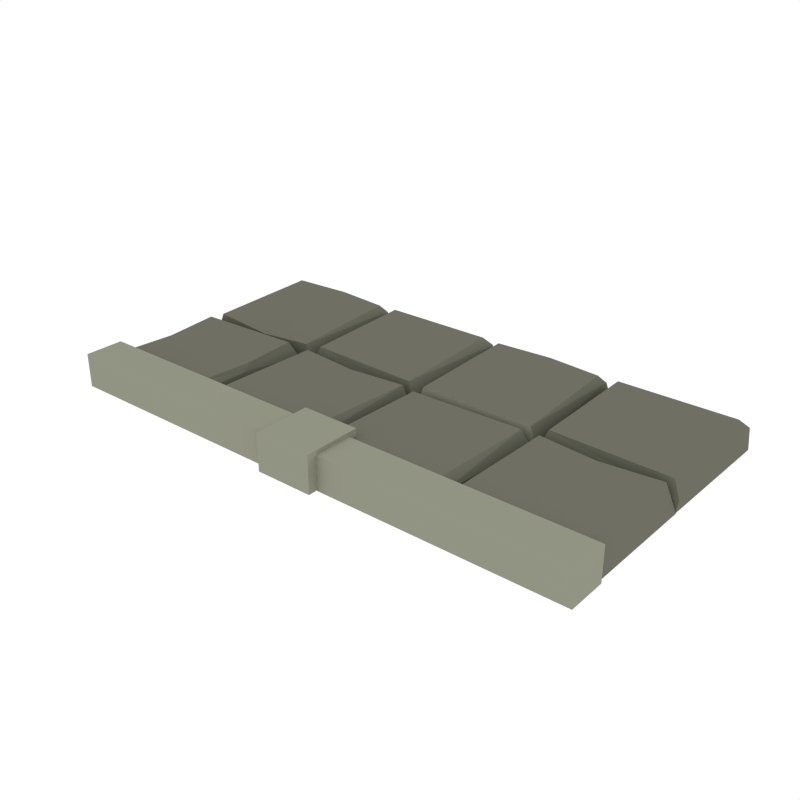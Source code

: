 # Source: Floor_Hole_Straight.blend  (saved by Blender 5.2.45; exported with 4.5.12 LTS)
import bpy
from mathutils import Matrix  # noqa: F401  (used for matrix-valued properties, if any)

bpy.ops.wm.read_factory_settings(use_empty=True)
scene = bpy.context.scene
scene.name = 'Scene'

# ---- collections
col_collection_1 = bpy.data.collections.new('Collection 1'); scene.collection.children.link(col_collection_1)

# ---- materials (node trees are filled in below, after node groups)
mat_main = bpy.data.materials.new('Main')
mat_main.alpha_threshold = 0.0
mat_main.use_backface_culling_lightprobe_volume = False
mat_main.diffuse_color = (0.159, 0.162, 0.1248, 1.0)
mat_main.roughness = 0.5
mat_highlights = bpy.data.materials.new('Highlights')
mat_highlights.alpha_threshold = 0.0
mat_highlights.use_backface_culling_lightprobe_volume = False
mat_highlights.diffuse_color = (0.2899, 0.2957, 0.226, 1.0)
mat_highlights.roughness = 0.5

# ---- material node trees
mat_main.use_nodes = True; mat_main.node_tree.nodes.clear()
_N = mat_main.node_tree.nodes; _L = mat_main.node_tree.links
n0 = _N.new('ShaderNodeOutputMaterial'); n0.name = 'Material Output'; n0.location = (300, 300)
n1 = _N.new('ShaderNodeBsdfDiffuse'); n1.name = 'Diffuse BSDF'; n1.location = (10, 300)
n1.inputs[0].default_value = (0.159, 0.162, 0.1248, 1.0)
n2 = _N.new('NodeFrame'); n2.name = 'Frame'; n2.location = (0, 0)
n2.label = 'Versioning: Use Nodes was removed'
n2.width = 160
n3 = _N.new('ShaderNodeOutputMaterial'); n3.name = 'Material Output.001'; n3.location = (990, 300)
n3.target = 'EEVEE'
n4 = _N.new('ShaderNodeBsdfPrincipled'); n4.name = 'Principled BSDF'; n4.location = (510, 300)
n4.subsurface_method = 'BURLEY'
n4.inputs[0].default_value = (0.159, 0.162, 0.1248, 1.0)
n4.inputs[10].default_value = 0.005
n5 = _N.new('ShaderNodeOutputMaterial'); n5.name = 'Material Output.002'; n5.location = (990, 500)
n5.target = 'CYCLES'
n6 = _N.new('ShaderNodeBsdfDiffuse'); n6.name = 'Diffuse BSDF.001'; n6.location = (510, 500)
n6.width = 160
n6.inputs[0].default_value = (0.159, 0.162, 0.1248, 1.0)
n3.parent = n2
n4.parent = n2
n5.parent = n2
n6.parent = n2
_L.new(n1.outputs[0], n0.inputs[0])
_L.new(n4.outputs[0], n3.inputs[0])
_L.new(n6.outputs[0], n5.inputs[0])
n3.is_active_output = True
mat_highlights.use_nodes = True; mat_highlights.node_tree.nodes.clear()
_N = mat_highlights.node_tree.nodes; _L = mat_highlights.node_tree.links
n0 = _N.new('ShaderNodeOutputMaterial'); n0.name = 'Material Output'; n0.location = (300, 300)
n1 = _N.new('ShaderNodeBsdfDiffuse'); n1.name = 'Diffuse BSDF'; n1.location = (10, 300)
n1.inputs[0].default_value = (0.3032, 0.3032, 0.3032, 1.0)
n2 = _N.new('NodeFrame'); n2.name = 'Frame'; n2.location = (0, 0)
n2.label = 'Versioning: Use Nodes was removed'
n2.width = 160
n3 = _N.new('ShaderNodeOutputMaterial'); n3.name = 'Material Output.001'; n3.location = (990, 300)
n3.target = 'EEVEE'
n4 = _N.new('ShaderNodeBsdfPrincipled'); n4.name = 'Principled BSDF'; n4.location = (510, 300)
n4.subsurface_method = 'BURLEY'
n4.inputs[0].default_value = (0.2899, 0.2957, 0.226, 1.0)
n4.inputs[10].default_value = 0.005
n5 = _N.new('ShaderNodeOutputMaterial'); n5.name = 'Material Output.002'; n5.location = (990, 500)
n5.target = 'CYCLES'
n6 = _N.new('ShaderNodeBsdfDiffuse'); n6.name = 'Diffuse BSDF.001'; n6.location = (510, 500)
n6.width = 160
n6.inputs[0].default_value = (0.2899, 0.2957, 0.226, 1.0)
n3.parent = n2
n4.parent = n2
n5.parent = n2
n6.parent = n2
_L.new(n1.outputs[0], n0.inputs[0])
_L.new(n4.outputs[0], n3.inputs[0])
_L.new(n6.outputs[0], n5.inputs[0])
n3.is_active_output = True

# ---- world
world_world = bpy.data.worlds.new('World'); scene.world = world_world
world_world.use_nodes = True; world_world.node_tree.nodes.clear()
_N = world_world.node_tree.nodes; _L = world_world.node_tree.links
n0 = _N.new('ShaderNodeOutputWorld'); n0.name = 'World Output'; n0.location = (280, 0)
n1 = _N.new('ShaderNodeBackground'); n1.name = 'Background'; n1.location = (0, 0)
n1.inputs[0].default_value = (1.0, 1.0, 1.0, 1.0)
n2 = _N.new('NodeFrame'); n2.name = 'Frame'; n2.location = (0, 0)
n2.label = 'Versioning: Use Nodes was removed'
n2.width = 160
n0.parent = n2
n1.parent = n2
_L.new(n1.outputs[0], n0.inputs[0])
n0.is_active_output = True
world_world.color = (1.0, 1.0, 1.0)
world_world.use_sun_shadow = False
world_world.sun_shadow_jitter_overblur = 0.0
world_world.cycles.sampling_method = 'NONE'
world_world.cycles.sample_map_resolution = 256

# ---- meshes
me_cube_031 = bpy.data.meshes.new('Cube.031')
me_cube_031.from_pydata([(0.7402, 0.4691, 0.3305), (0.4886, 0.5053, -1.371), (0.4809, 0.02715, -1.371), (0.9883, 0.02616, -1.371), (0.7748, 0.02715, -1.371), (0.5039, 0.5083, -1.371), (0.9906, 0.5083, -1.371), (0.768, 0.5083, -1.371), (0.5271, 0.06707, 0.569), (-0.9505, 0.2619, 0.3305), (-0.9866, 0.5102, -1.371), (-0.5085, 0.5179, -1.371), (-0.5075, 0.02048, -1.371), (-0.5085, 0.2277, -1.371), (-0.9896, 0.4951, -1.371), (-0.9896, 0.0182, -1.371), (-0.9896, 0.2345, -1.371), (-0.5484, 0.4723, 0.569), (-0.5225, 0.4987, -0.4359), (-0.5512, 0.06235, 0.569), (-0.5292, 0.03948, 0.09985), (-0.5337, 0.2619, 0.569), (-0.5239, 0.2393, 0.1948), (-0.9743, 0.478, 0.3099), (-0.9811, 0.4987, -0.7105), (-0.9743, 0.05202, 0.3099), (-0.9812, 0.03129, -0.6465), (-0.7063, 0.5162, -0.5652), (-0.7261, 0.5206, 0.04166), (-0.4924, 0.5193, -0.6465), (-0.5134, 0.5262, 0.3099), (-0.9798, 0.5195, -0.7105), (-0.9587, 0.526, 0.3099), (-0.7032, 0.9767, 0.1948), (-0.7261, 0.9668, 0.569), (-0.5007, 0.9713, 0.09985), (-0.5239, 0.9494, 0.569), (-0.9753, 0.9781, -0.4359), (-0.9488, 0.9519, 0.569), (-0.6983, 0.5109, -1.371), (-0.4792, 0.5109, -1.371), (-0.9915, 0.5141, -1.371), (-0.6914, 0.9921, -1.371), (-0.4815, 0.9931, -1.371), (-0.9946, 0.9923, -1.371), (-0.9822, 0.2457, -0.2277), (-0.9692, 0.2619, 0.04166), (0.5003, 0.04117, -0.4359), (0.9458, 0.06983, 0.569), (0.969, 0.04791, 0.09985), (0.7402, 0.0524, 0.569), (0.7631, 0.04257, 0.1948), (0.5213, 0.493, 0.3099), (0.5003, 0.4998, -0.7105), (0.9563, 0.493, 0.3099), (0.9773, 0.4999, -0.6465), (0.7402, 0.4879, 0.04166), (0.7567, 0.5008, -0.2277), (0.03055, 0.478, 0.3099), (0.4554, 0.4906, 0.3099), (0.01093, 0.3498, -1.371), (0.4842, 0.02253, -1.371), (0.003305, 0.02791, -1.371), (0.02594, 0.5104, -1.371), (0.4802, 0.5104, -1.371), (0.03633, 0.06454, 0.569), (0.009542, 0.03864, -0.4359), (0.4532, 0.06175, 0.569), (0.4841, 0.03983, 0.09985), (0.009542, 0.5048, -0.7105), (0.4841, 0.5049, -0.6465), (-0.2403, 0.4691, 0.3305), (-0.5057, 0.5052, -1.371), (-0.5088, 0.02695, -1.371), (0.004377, 0.02616, -1.371), (-0.2056, 0.02715, -1.371), (-0.4765, 0.5083, -1.371), (0.006682, 0.5083, -1.371), (-0.2125, 0.5083, -1.371), (-0.463, 0.06731, 0.569), (-0.4895, 0.04116, -0.4359), (-0.03805, 0.06983, 0.569), (-0.01488, 0.04791, 0.09985), (-0.2403, 0.0524, 0.569), (-0.2174, 0.04257, 0.1948), (-0.4729, 0.4932, 0.3099), (-0.4939, 0.4997, -0.7105), (-0.02758, 0.493, 0.3099), (-0.006579, 0.4999, -0.6465), (-0.2403, 0.4879, 0.04166), (-0.2238, 0.5008, -0.2277), (-0.001763, 0.5143, -0.6465), (-0.4763, 0.5145, -0.7105), (-0.001763, 0.9794, 0.09985), (-0.03259, 0.9575, 0.569), (-0.4763, 0.9806, -0.4359), (-0.4495, 0.9547, 0.569), (-0.005618, 0.5089, -1.371), (-0.4599, 0.5089, -1.371), (-0.4825, 0.9913, -1.371), (-0.001622, 0.9967, -1.371), (-0.4749, 0.6694, -1.371), (-0.03042, 0.5286, 0.3099), (-0.4553, 0.5413, 0.3099), (0.488, 0.5193, -0.6465), (0.467, 0.5262, 0.3099), (0.01447, 0.5195, -0.7105), (0.03548, 0.5262, 0.3099), (0.2772, 0.9767, 0.1948), (0.2543, 0.9668, 0.569), (0.4797, 0.9713, 0.09985), (0.4566, 0.9494, 0.569), (0.01447, 0.9781, -0.4359), (0.04126, 0.9522, 0.569), (0.5013, 0.5109, -1.371), (0.002796, 0.5139, -1.371), (0.289, 0.9921, -1.371), (0.499, 0.9931, -1.371), (-0.00497, 0.9921, -1.371), (0.9928, 0.5143, -0.6465), (0.5042, 0.5145, -0.7105), (0.9928, 0.9794, 0.09985), (0.9619, 0.9575, 0.569), (0.5042, 0.9806, -0.4359), (0.5309, 0.9547, 0.569), (0.9889, 0.5089, -1.371), (0.5206, 0.5089, -1.371), (0.4979, 0.9913, -1.371), (0.9929, 0.9967, -1.371), (0.5055, 0.6694, -1.371), (0.9641, 0.5286, 0.3099), (0.5252, 0.5413, 0.3099), (-0.1071, -0.1071, -1.282), (-0.1071, -0.1071, 1.018), (-0.1071, 0.1071, -1.282), (-0.1071, 0.1071, 1.018), (0.1071, -0.1071, -1.282), (0.1071, -0.1071, 1.018), (0.1071, 0.1071, -1.282), (0.1071, 0.1071, 1.018), (-1.0, 0.07211, -1.32), (-1.0, 0.07211, 0.7769), (-1.0, -0.07211, -1.32), (-1.0, -0.07211, 0.7769), (-7.451e-09, -0.07211, -1.32), (-7.451e-09, -0.07211, 0.7769), (7.451e-09, 0.07211, -1.32), (7.451e-09, 0.07211, 0.7769), (1.0, -0.07211, -1.32), (1.0, -0.07211, 0.7769), (1.0, 0.07211, -1.32), (1.0, 0.07211, 0.7769), (0.0, 0.07211, -1.32), (0.0, 0.07211, 0.7769), (0.0, -0.07211, -1.32), (0.0, -0.07211, 0.7769)], [], [(5, 1, 53), (49, 4, 3), (52, 0, 56), (48, 51, 49), (55, 3, 6), (8, 51, 50), (54, 49, 55), (0, 48, 54), (47, 52, 53), (22, 19, 20), (57, 52, 56), (23, 18, 24), (23, 46, 9), (13, 20, 12), (19, 21, 9), (26, 12, 20), (14, 24, 10), (17, 22, 18), (24, 16, 45), (25, 20, 19), (45, 26, 46), (45, 23, 24), (26, 16, 15), (9, 17, 23), (46, 26, 9), (13, 18, 22), (24, 11, 10), (31, 39, 27), (29, 28, 27), (29, 39, 40), (42, 37, 33), (32, 34, 38), (30, 34, 28), (31, 44, 41), (29, 43, 35), (28, 31, 27), (33, 36, 35), (38, 33, 37), (30, 35, 36), (32, 37, 31), (42, 35, 43), (105, 111, 109), (56, 0, 55), (8, 0, 52), (53, 2, 47), (65, 68, 67), (61, 66, 62), (57, 56, 55), (70, 61, 64), (70, 58, 59), (58, 67, 59), (47, 4, 51), (64, 69, 70), (69, 62, 66), (53, 7, 5), (59, 68, 70), (63, 60, 69), (81, 84, 82), (88, 74, 77), (71, 81, 87), (76, 72, 86), (79, 84, 83), (86, 78, 76), (87, 82, 88), (90, 89, 88), (85, 71, 89), (90, 85, 89), (78, 88, 77), (79, 71, 85), (82, 75, 74), (89, 71, 88), (80, 75, 84), (86, 73, 80), (80, 85, 86), (66, 58, 69), (7, 55, 6), (92, 99, 101), (97, 92, 98), (96, 93, 95), (98, 92, 101), (95, 100, 99), (103, 91, 102), (91, 100, 93), (102, 93, 94), (103, 95, 92), (103, 94, 96), (106, 114, 104), (104, 107, 106), (116, 112, 108), (107, 109, 113), (106, 118, 115), (104, 117, 110), (108, 111, 110), (113, 108, 112), (105, 110, 111), (107, 112, 106), (116, 110, 117), (120, 127, 129), (125, 120, 126), (124, 121, 123), (126, 120, 129), (123, 128, 127), (131, 119, 130), (119, 128, 121), (130, 121, 122), (131, 123, 120), (131, 122, 124), (133, 134, 132), (135, 138, 134), (139, 136, 138), (137, 132, 136), (135, 137, 139), (145, 142, 144), (143, 140, 142), (145, 141, 143), (141, 146, 140), (153, 150, 152), (151, 148, 150), (153, 149, 151), (149, 154, 148), (49, 51, 4), (48, 50, 51), (55, 49, 3), (8, 47, 51), (54, 48, 49), (54, 55, 0), (0, 50, 48), (47, 8, 52), (22, 21, 19), (57, 53, 52), (23, 17, 18), (13, 22, 20), (9, 26, 25), (25, 19, 9), (26, 15, 12), (17, 21, 22), (24, 14, 16), (25, 26, 20), (45, 46, 23), (26, 45, 16), (9, 21, 17), (13, 11, 18), (24, 18, 11), (31, 41, 39), (29, 30, 28), (29, 27, 39), (42, 44, 37), (32, 28, 34), (30, 36, 34), (31, 37, 44), (29, 40, 43), (28, 32, 31), (33, 34, 36), (38, 34, 33), (30, 29, 35), (32, 38, 37), (42, 33, 35), (8, 50, 0), (53, 1, 2), (65, 66, 68), (61, 68, 66), (70, 68, 61), (70, 69, 58), (58, 65, 67), (47, 2, 4), (64, 63, 69), (69, 60, 62), (53, 57, 7), (59, 67, 68), (81, 83, 84), (88, 82, 74), (87, 88, 71), (71, 83, 81), (79, 80, 84), (86, 90, 78), (87, 81, 82), (90, 86, 85), (78, 90, 88), (79, 83, 71), (82, 84, 75), (80, 73, 75), (86, 72, 73), (80, 79, 85), (66, 65, 58), (7, 57, 55), (92, 95, 99), (97, 91, 92), (96, 94, 93), (95, 93, 100), (103, 92, 91), (91, 97, 100), (102, 91, 93), (103, 96, 95), (103, 102, 94), (106, 115, 114), (104, 105, 107), (116, 118, 112), (107, 105, 109), (106, 112, 118), (104, 114, 117), (108, 109, 111), (113, 109, 108), (105, 104, 110), (107, 113, 112), (116, 108, 110), (120, 123, 127), (125, 119, 120), (124, 122, 121), (123, 121, 128), (131, 120, 119), (119, 125, 128), (130, 119, 121), (131, 124, 123), (131, 130, 122), (133, 135, 134), (135, 139, 138), (139, 137, 136), (137, 133, 132), (135, 133, 137), (145, 143, 142), (143, 141, 140), (145, 147, 141), (141, 147, 146), (153, 151, 150), (151, 149, 148), (153, 155, 149), (149, 155, 154)])
me_cube_031.polygons.foreach_set('material_index', [1, 0, 1, 0, 0, 0, 0, 0, 0, 0, 0, 0, 1, 0, 0, 0, 1, 0, 0, 0, 0, 0, 0, 0, 1, 0, 0, 0, 0, 0, 0, 0, 0, 0, 0, 0, 0, 0, 0, 0, 0, 0, 1, 0, 0, 0, 0, 0, 0, 0, 0, 0, 0, 0, 0, 0, 1, 0, 0, 0, 1, 0, 0, 0, 0, 1, 0, 0, 0, 0, 1, 0, 0, 0, 0, 0, 0, 0, 0, 1, 0, 0, 0, 0, 0, 0, 0, 1, 0, 0, 0, 0, 0, 0, 0, 0, 0, 0, 0, 0, 1, 0, 0, 0, 0, 0, 0, 1, 1, 1, 1, 1, 1, 1, 1, 1, 1, 1, 1, 1, 0, 0, 0, 0, 0, 0, 0, 0, 0, 0, 0, 0, 0, 0, 0, 0, 0, 0, 0, 0, 0, 0, 0, 0, 0, 0, 0, 0, 0, 0, 0, 0, 0, 0, 0, 0, 0, 0, 0, 0, 0, 0, 0, 0, 0, 0, 0, 0, 0, 0, 0, 0, 0, 0, 0, 0, 0, 0, 0, 0, 0, 0, 0, 0, 0, 0, 0, 0, 0, 0, 0, 0, 0, 0, 0, 1, 0, 0, 0, 0, 0, 0, 0, 0, 0, 0, 0, 0, 0, 0, 0, 0, 0, 0, 1, 1, 1, 1, 1, 1, 1, 1, 1, 1, 1, 1, 1])
me_cube_031.materials.append(mat_main)
me_cube_031.materials.append(mat_highlights)
me_cube_031.use_remesh_preserve_volume = False
me_cube_031.use_remesh_preserve_attributes = False
me_cube_031.use_mirror_vertex_groups = False
me_cube_031.update()

# ---- objects
ob_floor_hole_straight = bpy.data.objects.new('Floor_Hole_Straight', me_cube_031)

# ---- transforms, parenting, visibility, modifiers, constraints
ob_floor_hole_straight.location = (0.0, 0.0, 0.0)
ob_floor_hole_straight.scale = (1.0, 1.0, 0.05973)
ob_floor_hole_straight.lineart.crease_threshold = 0.0
_vg = ob_floor_hole_straight.vertex_groups.new(name='Group')

# ---- collection membership
col_collection_1.objects.link(ob_floor_hole_straight)

# ---- scene / render settings (as saved in the file)
scene.frame_start = 1; scene.frame_end = 250; scene.frame_set(0)
scene.render.engine = 'CYCLES'
scene.render.resolution_x = 1000
scene.render.resolution_y = 1000
scene.render.dither_intensity = 0.0
scene.render.bake_type = 'DISPLACEMENT'
scene.render.bake_bias = 0.0
scene.render.bake_samples = 0
scene.cycles.samples = 200
scene.cycles.sampling_pattern = 'TABULATED_SOBOL'
scene.cycles.light_sampling_threshold = 0.0
scene.cycles.use_adaptive_sampling = False
scene.cycles.use_light_tree = False
scene.cycles.caustics_reflective = False
scene.cycles.caustics_refractive = False
scene.cycles.blur_glossy = 0.0
scene.cycles.max_bounces = 2
scene.cycles.pixel_filter_type = 'GAUSSIAN'
scene.cycles.sample_clamp_indirect = 0.0
scene.eevee.fast_gi_thickness_near = 0.1
scene.eevee.fast_gi_thickness_far = 0.0
scene.view_settings.view_transform = 'Standard'
bpy.context.view_layer.update()

# ---- added for rendering (the .blend has no active camera): camera
cam_auto = bpy.data.cameras.new('AutoCamera')
cam_auto.lens = 50.0
cam_auto.sensor_width = 36.0
cam_auto.clip_end = 1000.0
ob_auto_camera = bpy.data.objects.new('AutoCamera', cam_auto)
scene.collection.objects.link(ob_auto_camera)
ob_auto_camera.location = (2.11769, -2.09644, 1.68361)
ob_auto_camera.rotation_euler = (1.09748, -7.21219e-08, 0.694738)
scene.camera = ob_auto_camera
bpy.context.view_layer.update()
